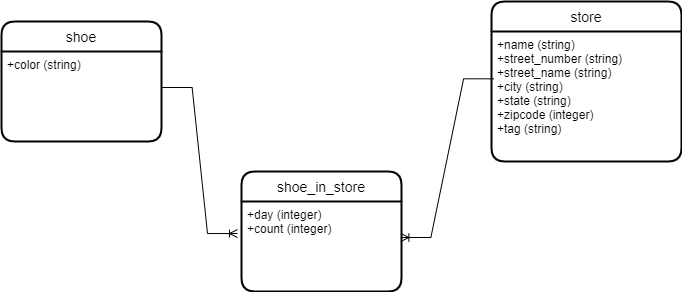

The diagram above was exported from draw.io. Its source (the exported page's mxGraphModel, read from the mxfile embedded in the PNG):
<mxGraphModel dx="1248" dy="706" grid="1" gridSize="10" guides="1" tooltips="1" connect="1" arrows="1" fold="1" page="1" pageScale="1" pageWidth="850" pageHeight="1100" math="0" shadow="0">
  <root>
    <mxCell id="0" />
    <mxCell id="1" parent="0" />
    <mxCell id="8gJlnn9cpLWjQ6aDDQR1-1" value="shoe" style="swimlane;childLayout=stackLayout;horizontal=1;startSize=30;horizontalStack=0;rounded=1;fontSize=14;fontStyle=0;strokeWidth=2;resizeParent=0;resizeLast=1;shadow=0;dashed=0;align=center;" parent="1" vertex="1">
      <mxGeometry x="40" y="140" width="160" height="120" as="geometry" />
    </mxCell>
    <mxCell id="8gJlnn9cpLWjQ6aDDQR1-2" value="+color (string)" style="align=left;strokeColor=none;fillColor=none;spacingLeft=4;fontSize=12;verticalAlign=top;resizable=0;rotatable=0;part=1;" parent="8gJlnn9cpLWjQ6aDDQR1-1" vertex="1">
      <mxGeometry y="30" width="160" height="90" as="geometry" />
    </mxCell>
    <mxCell id="8gJlnn9cpLWjQ6aDDQR1-3" value="store" style="swimlane;childLayout=stackLayout;horizontal=1;startSize=30;horizontalStack=0;rounded=1;fontSize=14;fontStyle=0;strokeWidth=2;resizeParent=0;resizeLast=1;shadow=0;dashed=0;align=center;" parent="1" vertex="1">
      <mxGeometry x="530" y="120" width="190" height="160" as="geometry" />
    </mxCell>
    <mxCell id="8gJlnn9cpLWjQ6aDDQR1-4" value="+name (string)&#10;+street_number (string)&#10;+street_name (string)&#10;+city (string)&#10;+state (string)&#10;+zipcode (integer)&#10;+tag (string)" style="align=left;strokeColor=none;fillColor=none;spacingLeft=4;fontSize=12;verticalAlign=top;resizable=0;rotatable=0;part=1;" parent="8gJlnn9cpLWjQ6aDDQR1-3" vertex="1">
      <mxGeometry y="30" width="190" height="130" as="geometry" />
    </mxCell>
    <mxCell id="2aso6WEeoOjn867Nqo41-2" value="shoe_in_store" style="swimlane;childLayout=stackLayout;horizontal=1;startSize=30;horizontalStack=0;rounded=1;fontSize=14;fontStyle=0;strokeWidth=2;resizeParent=0;resizeLast=1;shadow=0;dashed=0;align=center;" vertex="1" parent="1">
      <mxGeometry x="280" y="290" width="160" height="120" as="geometry" />
    </mxCell>
    <mxCell id="2aso6WEeoOjn867Nqo41-3" value="+day (integer)&#10;+count (integer)" style="align=left;strokeColor=none;fillColor=none;spacingLeft=4;fontSize=12;verticalAlign=top;resizable=0;rotatable=0;part=1;" vertex="1" parent="2aso6WEeoOjn867Nqo41-2">
      <mxGeometry y="30" width="160" height="90" as="geometry" />
    </mxCell>
    <mxCell id="2aso6WEeoOjn867Nqo41-4" value="" style="edgeStyle=entityRelationEdgeStyle;fontSize=12;html=1;endArrow=ERoneToMany;rounded=0;exitX=1.004;exitY=0.4;exitDx=0;exitDy=0;exitPerimeter=0;entryX=-0.025;entryY=0.356;entryDx=0;entryDy=0;entryPerimeter=0;" edge="1" parent="1" source="8gJlnn9cpLWjQ6aDDQR1-2" target="2aso6WEeoOjn867Nqo41-3">
      <mxGeometry width="100" height="100" relative="1" as="geometry">
        <mxPoint x="350" y="370" as="sourcePoint" />
        <mxPoint x="450" y="270" as="targetPoint" />
      </mxGeometry>
    </mxCell>
    <mxCell id="2aso6WEeoOjn867Nqo41-5" value="" style="edgeStyle=entityRelationEdgeStyle;fontSize=12;html=1;endArrow=ERoneToMany;rounded=0;exitX=0.011;exitY=0.364;exitDx=0;exitDy=0;exitPerimeter=0;entryX=0.996;entryY=0.4;entryDx=0;entryDy=0;entryPerimeter=0;" edge="1" parent="1" source="8gJlnn9cpLWjQ6aDDQR1-4" target="2aso6WEeoOjn867Nqo41-3">
      <mxGeometry width="100" height="100" relative="1" as="geometry">
        <mxPoint x="350" y="370" as="sourcePoint" />
        <mxPoint x="450" y="270" as="targetPoint" />
      </mxGeometry>
    </mxCell>
  </root>
</mxGraphModel>